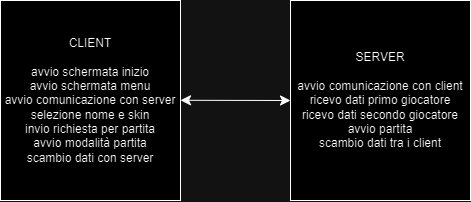

The diagram above was exported from draw.io. Its source (the exported page's mxGraphModel, read from the mxfile embedded in the PNG):
<mxGraphModel dx="1046" dy="520" grid="1" gridSize="10" guides="1" tooltips="1" connect="1" arrows="1" fold="1" page="1" pageScale="1" pageWidth="827" pageHeight="1169" math="0" shadow="0">
  <root>
    <mxCell id="0" />
    <mxCell id="1" parent="0" />
    <mxCell id="xMD9nZeg61SSIegEQI4G-1" value="CLIENT&lt;br&gt;&lt;br&gt;avvio schermata inizio&lt;br&gt;avvio schermata menu&lt;br&gt;avvio comunicazione con server&lt;br&gt;selezione nome e skin&lt;br&gt;invio richiesta per partita&lt;br&gt;avvio modalità partita&lt;br&gt;scambio dati con server" style="rounded=0;whiteSpace=wrap;html=1;" parent="1" vertex="1">
      <mxGeometry x="230" y="100" width="180" height="200" as="geometry" />
    </mxCell>
    <mxCell id="xMD9nZeg61SSIegEQI4G-2" value="SERVER&lt;br&gt;&lt;br&gt;avvio comunicazione con client&lt;br&gt;ricevo dati primo giocatore&lt;br&gt;ricevo dati secondo giocatore&lt;br&gt;avvio partita&lt;br&gt;scambio dati tra i client" style="rounded=0;whiteSpace=wrap;html=1;" parent="1" vertex="1">
      <mxGeometry x="520" y="100" width="180" height="200" as="geometry" />
    </mxCell>
    <mxCell id="Moug7PH4dTR2n7bGxpzi-1" value="" style="endArrow=classic;startArrow=classic;html=1;rounded=0;fontSize=12;startSize=8;endSize=8;curved=1;entryX=0;entryY=0.5;entryDx=0;entryDy=0;" edge="1" parent="1" target="xMD9nZeg61SSIegEQI4G-2">
      <mxGeometry width="50" height="50" relative="1" as="geometry">
        <mxPoint x="410" y="199.78" as="sourcePoint" />
        <mxPoint x="510" y="199.78" as="targetPoint" />
      </mxGeometry>
    </mxCell>
  </root>
</mxGraphModel>